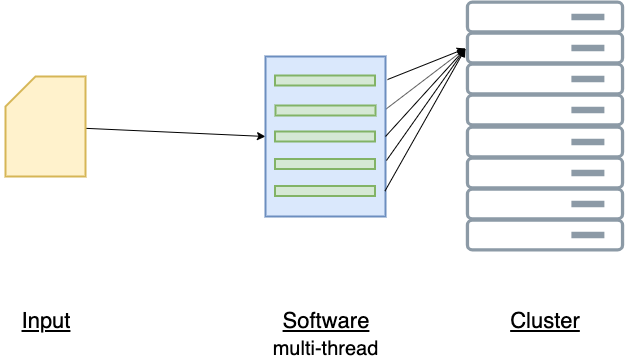

The diagram above was exported from draw.io. Its source (the exported page's mxGraphModel, read from the mxfile embedded in the PNG):
<mxGraphModel dx="932" dy="623" grid="1" gridSize="10" guides="1" tooltips="1" connect="1" arrows="1" fold="1" page="1" pageScale="1" pageWidth="827" pageHeight="1169" math="0" shadow="0">
  <root>
    <mxCell id="0" />
    <mxCell id="1" parent="0" />
    <mxCell id="_s0QYmFtMjVAnZkAoOsb-55" style="edgeStyle=none;rounded=0;orthogonalLoop=1;jettySize=auto;html=1;entryX=0;entryY=0.5;entryDx=0;entryDy=0;fontSize=20;" parent="1" source="_s0QYmFtMjVAnZkAoOsb-1" target="_s0QYmFtMjVAnZkAoOsb-8" edge="1">
      <mxGeometry relative="1" as="geometry" />
    </mxCell>
    <mxCell id="_s0QYmFtMjVAnZkAoOsb-1" value="" style="shape=card;whiteSpace=wrap;html=1;strokeWidth=2;fillColor=#fff2cc;strokeColor=#d6b656;" parent="1" vertex="1">
      <mxGeometry x="70" y="200" width="80" height="100" as="geometry" />
    </mxCell>
    <mxCell id="_s0QYmFtMjVAnZkAoOsb-46" style="edgeStyle=none;rounded=0;orthogonalLoop=1;jettySize=auto;html=1;entryX=0;entryY=0.5;entryDx=0;entryDy=0;exitX=1;exitY=0.331;exitDx=0;exitDy=0;exitPerimeter=0;" parent="1" source="_s0QYmFtMjVAnZkAoOsb-8" target="_s0QYmFtMjVAnZkAoOsb-31" edge="1">
      <mxGeometry relative="1" as="geometry" />
    </mxCell>
    <mxCell id="_s0QYmFtMjVAnZkAoOsb-8" value="" style="rounded=0;whiteSpace=wrap;html=1;strokeWidth=2;fillColor=#dae8fc;strokeColor=#6c8ebf;" parent="1" vertex="1">
      <mxGeometry x="330" y="180" width="120" height="160" as="geometry" />
    </mxCell>
    <mxCell id="_s0QYmFtMjVAnZkAoOsb-9" value="" style="rounded=0;whiteSpace=wrap;html=1;strokeWidth=2;fillColor=#d5e8d4;strokeColor=#82b366;" parent="1" vertex="1">
      <mxGeometry x="340" y="229" width="100" height="10" as="geometry" />
    </mxCell>
    <mxCell id="_s0QYmFtMjVAnZkAoOsb-47" style="edgeStyle=none;rounded=0;orthogonalLoop=1;jettySize=auto;html=1;entryX=0;entryY=0.5;entryDx=0;entryDy=0;exitX=1.017;exitY=0.144;exitDx=0;exitDy=0;exitPerimeter=0;" parent="1" source="_s0QYmFtMjVAnZkAoOsb-8" target="_s0QYmFtMjVAnZkAoOsb-31" edge="1">
      <mxGeometry relative="1" as="geometry">
        <mxPoint x="449.5" y="195.25" as="sourcePoint" />
      </mxGeometry>
    </mxCell>
    <mxCell id="_s0QYmFtMjVAnZkAoOsb-11" value="" style="rounded=0;whiteSpace=wrap;html=1;strokeWidth=2;fillColor=#d5e8d4;strokeColor=#82b366;" parent="1" vertex="1">
      <mxGeometry x="339.5" y="199" width="100" height="10" as="geometry" />
    </mxCell>
    <mxCell id="_s0QYmFtMjVAnZkAoOsb-48" style="edgeStyle=none;rounded=0;orthogonalLoop=1;jettySize=auto;html=1;entryX=0;entryY=0.5;entryDx=0;entryDy=0;" parent="1" target="_s0QYmFtMjVAnZkAoOsb-31" edge="1">
      <mxGeometry relative="1" as="geometry">
        <mxPoint x="450" y="260" as="sourcePoint" />
      </mxGeometry>
    </mxCell>
    <mxCell id="_s0QYmFtMjVAnZkAoOsb-17" value="" style="rounded=0;whiteSpace=wrap;html=1;strokeWidth=2;fillColor=#d5e8d4;strokeColor=#82b366;" parent="1" vertex="1">
      <mxGeometry x="339.5" y="255" width="100" height="10" as="geometry" />
    </mxCell>
    <mxCell id="_s0QYmFtMjVAnZkAoOsb-49" style="edgeStyle=none;rounded=0;orthogonalLoop=1;jettySize=auto;html=1;exitX=1;exitY=0.5;exitDx=0;exitDy=0;entryX=0;entryY=0.5;entryDx=0;entryDy=0;" parent="1" target="_s0QYmFtMjVAnZkAoOsb-31" edge="1">
      <mxGeometry relative="1" as="geometry">
        <mxPoint x="449.5" y="314.5" as="sourcePoint" />
        <mxPoint x="530" y="180" as="targetPoint" />
      </mxGeometry>
    </mxCell>
    <mxCell id="_s0QYmFtMjVAnZkAoOsb-19" value="" style="rounded=0;whiteSpace=wrap;html=1;strokeWidth=2;fillColor=#d5e8d4;strokeColor=#82b366;" parent="1" vertex="1">
      <mxGeometry x="339.5" y="309.5" width="100" height="10" as="geometry" />
    </mxCell>
    <mxCell id="_s0QYmFtMjVAnZkAoOsb-50" style="edgeStyle=none;rounded=0;orthogonalLoop=1;jettySize=auto;html=1;entryX=0;entryY=0.5;entryDx=0;entryDy=0;exitX=1.008;exitY=0.65;exitDx=0;exitDy=0;exitPerimeter=0;" parent="1" source="_s0QYmFtMjVAnZkAoOsb-8" target="_s0QYmFtMjVAnZkAoOsb-31" edge="1">
      <mxGeometry relative="1" as="geometry">
        <mxPoint x="449.5" y="370" as="sourcePoint" />
      </mxGeometry>
    </mxCell>
    <mxCell id="_s0QYmFtMjVAnZkAoOsb-21" value="" style="rounded=0;whiteSpace=wrap;html=1;strokeWidth=2;fillColor=#d5e8d4;strokeColor=#82b366;" parent="1" vertex="1">
      <mxGeometry x="339.5" y="282.5" width="100" height="10" as="geometry" />
    </mxCell>
    <mxCell id="_s0QYmFtMjVAnZkAoOsb-25" value="" style="aspect=fixed;perimeter=ellipsePerimeter;html=1;align=center;fontSize=12;verticalAlign=top;fontColor=#364149;shadow=0;dashed=0;image;image=img/lib/cumulus/server_bare_metal.svg;" parent="1" vertex="1">
      <mxGeometry x="530" y="249.5" width="160" height="33" as="geometry" />
    </mxCell>
    <mxCell id="_s0QYmFtMjVAnZkAoOsb-27" value="" style="aspect=fixed;perimeter=ellipsePerimeter;html=1;align=center;fontSize=12;verticalAlign=top;fontColor=#364149;shadow=0;dashed=0;image;image=img/lib/cumulus/server_bare_metal.svg;" parent="1" vertex="1">
      <mxGeometry x="530" y="280.5" width="160" height="33" as="geometry" />
    </mxCell>
    <mxCell id="_s0QYmFtMjVAnZkAoOsb-28" value="" style="aspect=fixed;perimeter=ellipsePerimeter;html=1;align=center;fontSize=12;verticalAlign=top;fontColor=#364149;shadow=0;dashed=0;image;image=img/lib/cumulus/server_bare_metal.svg;" parent="1" vertex="1">
      <mxGeometry x="530" y="311.5" width="160" height="33" as="geometry" />
    </mxCell>
    <mxCell id="_s0QYmFtMjVAnZkAoOsb-29" value="" style="aspect=fixed;perimeter=ellipsePerimeter;html=1;align=center;fontSize=12;verticalAlign=top;fontColor=#364149;shadow=0;dashed=0;image;image=img/lib/cumulus/server_bare_metal.svg;" parent="1" vertex="1">
      <mxGeometry x="530" y="342.5" width="160" height="33" as="geometry" />
    </mxCell>
    <mxCell id="_s0QYmFtMjVAnZkAoOsb-30" value="" style="aspect=fixed;perimeter=ellipsePerimeter;html=1;align=center;fontSize=12;verticalAlign=top;fontColor=#364149;shadow=0;dashed=0;image;image=img/lib/cumulus/server_bare_metal.svg;" parent="1" vertex="1">
      <mxGeometry x="530" y="124.5" width="160" height="33" as="geometry" />
    </mxCell>
    <mxCell id="_s0QYmFtMjVAnZkAoOsb-31" value="" style="aspect=fixed;perimeter=ellipsePerimeter;html=1;align=center;fontSize=12;verticalAlign=top;fontColor=#364149;shadow=0;dashed=0;image;image=img/lib/cumulus/server_bare_metal.svg;" parent="1" vertex="1">
      <mxGeometry x="530" y="155.5" width="160" height="33" as="geometry" />
    </mxCell>
    <mxCell id="_s0QYmFtMjVAnZkAoOsb-32" value="" style="aspect=fixed;perimeter=ellipsePerimeter;html=1;align=center;fontSize=12;verticalAlign=top;fontColor=#364149;shadow=0;dashed=0;image;image=img/lib/cumulus/server_bare_metal.svg;" parent="1" vertex="1">
      <mxGeometry x="530" y="186.5" width="160" height="33" as="geometry" />
    </mxCell>
    <mxCell id="_s0QYmFtMjVAnZkAoOsb-33" value="" style="aspect=fixed;perimeter=ellipsePerimeter;html=1;align=center;fontSize=12;verticalAlign=top;fontColor=#364149;shadow=0;dashed=0;image;image=img/lib/cumulus/server_bare_metal.svg;" parent="1" vertex="1">
      <mxGeometry x="530" y="217.5" width="160" height="33" as="geometry" />
    </mxCell>
    <mxCell id="_s0QYmFtMjVAnZkAoOsb-51" value="Cluster" style="text;html=1;strokeColor=none;fillColor=none;align=center;verticalAlign=middle;whiteSpace=wrap;rounded=0;fontStyle=4;fontSize=22;" parent="1" vertex="1">
      <mxGeometry x="565" y="430" width="90" height="28" as="geometry" />
    </mxCell>
    <mxCell id="_s0QYmFtMjVAnZkAoOsb-52" value="Software" style="text;html=1;strokeColor=none;fillColor=none;align=center;verticalAlign=middle;whiteSpace=wrap;rounded=0;fontStyle=4;fontSize=22;" parent="1" vertex="1">
      <mxGeometry x="344.5" y="430" width="90" height="28" as="geometry" />
    </mxCell>
    <mxCell id="_s0QYmFtMjVAnZkAoOsb-53" value="Input" style="text;html=1;strokeColor=none;fillColor=none;align=center;verticalAlign=middle;whiteSpace=wrap;rounded=0;fontStyle=4;fontSize=22;" parent="1" vertex="1">
      <mxGeometry x="65" y="430" width="90" height="28" as="geometry" />
    </mxCell>
    <mxCell id="_s0QYmFtMjVAnZkAoOsb-54" value="multi-thread" style="text;html=1;strokeColor=none;fillColor=none;align=center;verticalAlign=middle;whiteSpace=wrap;rounded=0;fontStyle=0;fontSize=20;" parent="1" vertex="1">
      <mxGeometry x="324" y="458" width="131" height="28" as="geometry" />
    </mxCell>
  </root>
</mxGraphModel>